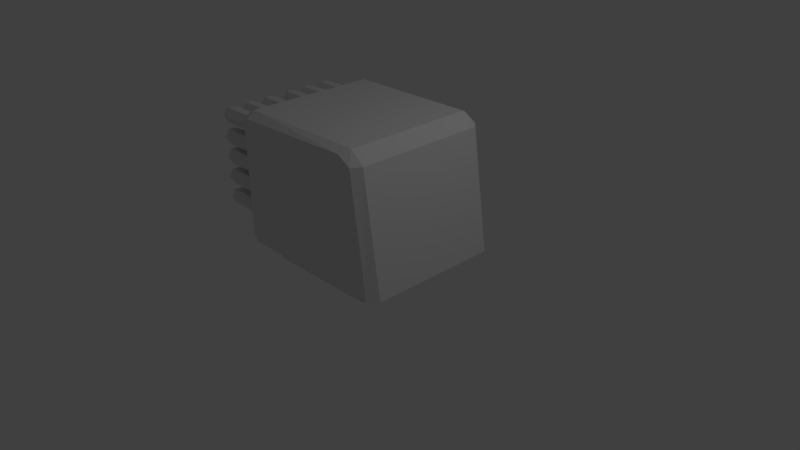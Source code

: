 # Source: Model_MetalstormCannon.blend  (saved by Blender 2.64.0; exported with 4.5.12 LTS)
import bpy
from mathutils import Matrix  # noqa: F401  (used for matrix-valued properties, if any)

bpy.ops.wm.read_factory_settings(use_empty=True)
scene = bpy.context.scene
scene.name = 'Scene'

# ---- collections
col_collection_1 = bpy.data.collections.new('Collection 1'); scene.collection.children.link(col_collection_1)

# ---- materials (node trees are filled in below, after node groups)
mat_material = bpy.data.materials.new('Material')
mat_material.alpha_threshold = 0.0
mat_material.use_transparent_shadow = False
mat_material.roughness = 0.5
mat_material.line_color = (0.0, 0.0, 0.0, 1.0)

# ---- material node trees

# ---- world
world_world = bpy.data.worlds.new('World'); scene.world = world_world
world_world.color = (0.05088, 0.05088, 0.05088)
world_world.use_sun_shadow = False
world_world.sun_shadow_jitter_overblur = 0.0
world_world.cycles.sampling_method = 'MANUAL'
world_world.cycles.sample_map_resolution = 256

# ---- cameras
cam_camera = bpy.data.cameras.new('Camera')
cam_camera.clip_end = 100.0
cam_camera.lens = 35.0
cam_camera.sensor_width = 32.0
cam_camera.sensor_height = 18.0
cam_camera.ortho_scale = 7.314
cam_camera.dof.focus_distance = 0.0
cam_camera.dof.aperture_fstop = 128.0

# ---- lights
light_lamp = bpy.data.lights.new('Lamp', 'POINT')
light_lamp.transmission_factor = 0.0
light_lamp.cutoff_distance = 30.0
light_lamp.energy = 100.0
light_lamp.shadow_buffer_clip_start = 1.001
light_lamp.shadow_soft_size = 1.0
light_lamp.shadow_maximum_resolution = 0.006
light_lamp.use_absolute_resolution = True
light_lamp.cycles.use_multiple_importance_sampling = False

# ---- meshes
me_cube = bpy.data.meshes.new('Cube')
me_cube.from_pydata([(-1.236, 0.9668, 1.748), (1.109, 0.0, 0.1336), (-1.12, 3.576e-07, 0.1336), (-1.12, 1.0, 0.1336), (-1.12, 1.192e-07, 1.888), (-1.236, 2.384e-07, 1.832), (-1.236, 0.9668, 0.2148), (-1.236, 4.768e-07, 0.2148), (0.8797, -2.384e-07, 1.728), (0.6972, -1.192e-07, 1.888), (1.109, 0.8827, 0.1336), (0.9986, 1.0, 0.1336), (-1.12, 1.0, 1.798), (-1.12, 0.8827, 1.888), (0.8797, 0.8827, 1.728), (0.6972, 0.8827, 1.888), (0.7888, 1.0, 1.723), (0.6115, 1.0, 1.833), (-1.236, 0.8587, 1.832), (-1.151, 0.9366, 1.705), (-1.151, 1.192e-07, 1.783), (-1.151, 0.9366, 0.2853), (-1.151, 3.576e-07, 0.2853), (-1.151, 0.8365, 1.783), (0.8645, 0.0, 0.08396), (-0.7685, 2.384e-07, 0.08396), (-0.7685, 0.8868, 0.08396), (0.8645, 0.8008, 0.08396), (0.7837, 0.8868, 0.08396), (0.8645, 0.0, -0.002571), (-0.7685, 2.384e-07, -0.002571), (-0.7685, 0.8868, -0.002571), (0.8645, 0.8008, -0.002571), (0.7837, 0.8868, -0.002571), (-1.033, 0.8786, 1.635), (-1.761, 0.8786, 1.635), (-1.033, 0.8205, 1.735), (-1.761, 0.8205, 1.735), (-1.033, 0.7042, 1.735), (-1.761, 0.7042, 1.735), (-1.033, 0.6461, 1.635), (-1.761, 0.6461, 1.635), (-1.033, 0.7042, 1.534), (-1.761, 0.7042, 1.534), (-1.033, 0.8205, 1.534), (-1.761, 0.8205, 1.534), (-1.848, 0.8709, 1.635), (-1.848, 0.8166, 1.729), (-1.848, 0.708, 1.729), (-1.848, 0.6537, 1.635), (-1.848, 0.708, 1.54), (-1.848, 0.8166, 1.54), (-1.848, 0.8466, 1.635), (-1.848, 0.8045, 1.708), (-1.848, 0.7202, 1.708), (-1.848, 0.678, 1.635), (-1.848, 0.7202, 1.562), (-1.848, 0.8045, 1.562), (-1.078, 0.8466, 1.635), (-1.078, 0.8045, 1.708), (-1.078, 0.7202, 1.708), (-1.078, 0.678, 1.635), (-1.078, 0.7202, 1.562), (-1.078, 0.8045, 1.562), (-1.033, 0.5882, 1.635), (-1.761, 0.5882, 1.635), (-1.033, 0.5301, 1.735), (-1.761, 0.5301, 1.735), (-1.033, 0.4139, 1.735), (-1.761, 0.4139, 1.735), (-1.033, 0.3557, 1.635), (-1.761, 0.3557, 1.635), (-1.033, 0.4139, 1.534), (-1.761, 0.4139, 1.534), (-1.033, 0.5301, 1.534), (-1.761, 0.5301, 1.534), (-1.848, 0.5806, 1.635), (-1.848, 0.5263, 1.729), (-1.848, 0.4177, 1.729), (-1.848, 0.3634, 1.635), (-1.848, 0.4177, 1.54), (-1.848, 0.5263, 1.54), (-1.848, 0.5563, 1.635), (-1.848, 0.5141, 1.708), (-1.848, 0.4299, 1.708), (-1.848, 0.3877, 1.635), (-1.848, 0.4299, 1.562), (-1.848, 0.5141, 1.562), (-1.078, 0.5563, 1.635), (-1.078, 0.5141, 1.708), (-1.078, 0.4299, 1.708), (-1.078, 0.3877, 1.635), (-1.078, 0.4299, 1.562), (-1.078, 0.5141, 1.562), (-1.033, 0.2922, 1.635), (-1.761, 0.2922, 1.635), (-1.033, 0.2341, 1.735), (-1.761, 0.2341, 1.735), (-1.033, 0.1178, 1.735), (-1.761, 0.1178, 1.735), (-1.033, 0.05972, 1.635), (-1.761, 0.05972, 1.635), (-1.033, 0.1178, 1.534), (-1.761, 0.1178, 1.534), (-1.033, 0.2341, 1.534), (-1.761, 0.2341, 1.534), (-1.848, 0.2846, 1.635), (-1.848, 0.2303, 1.729), (-1.848, 0.1217, 1.729), (-1.848, 0.06738, 1.635), (-1.848, 0.1217, 1.54), (-1.848, 0.2303, 1.54), (-1.848, 0.2603, 1.635), (-1.848, 0.2181, 1.708), (-1.848, 0.1338, 1.708), (-1.848, 0.09168, 1.635), (-1.848, 0.1338, 1.562), (-1.848, 0.2181, 1.562), (-1.078, 0.2603, 1.635), (-1.078, 0.2181, 1.708), (-1.078, 0.1338, 1.708), (-1.078, 0.09168, 1.635), (-1.078, 0.1338, 1.562), (-1.078, 0.2181, 1.562), (-1.033, 0.8786, 1.338), (-1.761, 0.8786, 1.338), (-1.033, 0.8205, 1.439), (-1.761, 0.8205, 1.439), (-1.033, 0.7042, 1.439), (-1.761, 0.7042, 1.439), (-1.033, 0.6461, 1.338), (-1.761, 0.6461, 1.338), (-1.033, 0.7042, 1.238), (-1.761, 0.7042, 1.238), (-1.033, 0.8205, 1.238), (-1.761, 0.8205, 1.238), (-1.848, 0.8709, 1.338), (-1.848, 0.8166, 1.432), (-1.848, 0.708, 1.432), (-1.848, 0.6537, 1.338), (-1.848, 0.708, 1.244), (-1.848, 0.8166, 1.244), (-1.848, 0.8466, 1.338), (-1.848, 0.8045, 1.411), (-1.848, 0.7202, 1.411), (-1.848, 0.678, 1.338), (-1.848, 0.7202, 1.265), (-1.848, 0.8045, 1.265), (-1.078, 0.8466, 1.338), (-1.078, 0.8045, 1.411), (-1.078, 0.7202, 1.411), (-1.078, 0.678, 1.338), (-1.078, 0.7202, 1.265), (-1.078, 0.8045, 1.265), (-1.033, 0.5882, 1.338), (-1.761, 0.5882, 1.338), (-1.033, 0.5301, 1.439), (-1.761, 0.5301, 1.439), (-1.033, 0.4139, 1.439), (-1.761, 0.4139, 1.439), (-1.033, 0.3557, 1.338), (-1.761, 0.3557, 1.338), (-1.033, 0.4139, 1.238), (-1.761, 0.4139, 1.238), (-1.033, 0.5301, 1.238), (-1.761, 0.5301, 1.238), (-1.848, 0.5806, 1.338), (-1.848, 0.5263, 1.432), (-1.848, 0.4177, 1.432), (-1.848, 0.3634, 1.338), (-1.848, 0.4177, 1.244), (-1.848, 0.5263, 1.244), (-1.848, 0.5563, 1.338), (-1.848, 0.5141, 1.411), (-1.848, 0.4299, 1.411), (-1.848, 0.3877, 1.338), (-1.848, 0.4299, 1.265), (-1.848, 0.5141, 1.265), (-1.078, 0.5563, 1.338), (-1.078, 0.5141, 1.411), (-1.078, 0.4299, 1.411), (-1.078, 0.3877, 1.338), (-1.078, 0.4299, 1.265), (-1.078, 0.5141, 1.265), (-1.033, 0.2922, 1.338), (-1.761, 0.2922, 1.338), (-1.033, 0.2341, 1.439), (-1.761, 0.2341, 1.439), (-1.033, 0.1178, 1.439), (-1.761, 0.1178, 1.439), (-1.033, 0.05972, 1.338), (-1.761, 0.05972, 1.338), (-1.033, 0.1178, 1.238), (-1.761, 0.1178, 1.238), (-1.033, 0.2341, 1.238), (-1.761, 0.2341, 1.238), (-1.848, 0.2846, 1.338), (-1.848, 0.2303, 1.432), (-1.848, 0.1217, 1.432), (-1.848, 0.06738, 1.338), (-1.848, 0.1217, 1.244), (-1.848, 0.2303, 1.244), (-1.848, 0.2603, 1.338), (-1.848, 0.2181, 1.411), (-1.848, 0.1338, 1.411), (-1.848, 0.09168, 1.338), (-1.848, 0.1338, 1.265), (-1.848, 0.2181, 1.265), (-1.078, 0.2603, 1.338), (-1.078, 0.2181, 1.411), (-1.078, 0.1338, 1.411), (-1.078, 0.09168, 1.338), (-1.078, 0.1338, 1.265), (-1.078, 0.2181, 1.265), (-1.033, 0.8786, 0.7837), (-1.761, 0.8786, 0.7837), (-1.033, 0.8205, 0.8844), (-1.761, 0.8205, 0.8844), (-1.033, 0.7042, 0.8844), (-1.761, 0.7042, 0.8844), (-1.033, 0.6461, 0.7837), (-1.761, 0.6461, 0.7837), (-1.033, 0.7042, 0.6831), (-1.761, 0.7042, 0.6831), (-1.033, 0.8205, 0.6831), (-1.761, 0.8205, 0.6831), (-1.848, 0.8709, 0.7837), (-1.848, 0.8166, 0.8778), (-1.848, 0.708, 0.8778), (-1.848, 0.6537, 0.7837), (-1.848, 0.708, 0.6897), (-1.848, 0.8166, 0.6897), (-1.848, 0.8466, 0.7837), (-1.848, 0.8045, 0.8567), (-1.848, 0.7202, 0.8567), (-1.848, 0.678, 0.7837), (-1.848, 0.7202, 0.7107), (-1.848, 0.8045, 0.7107), (-1.078, 0.8466, 0.7837), (-1.078, 0.8045, 0.8567), (-1.078, 0.7202, 0.8567), (-1.078, 0.678, 0.7837), (-1.078, 0.7202, 0.7107), (-1.078, 0.8045, 0.7107), (-1.033, 0.5882, 0.7837), (-1.761, 0.5882, 0.7837), (-1.033, 0.5301, 0.8844), (-1.761, 0.5301, 0.8844), (-1.033, 0.4139, 0.8844), (-1.761, 0.4139, 0.8844), (-1.033, 0.3557, 0.7837), (-1.761, 0.3557, 0.7837), (-1.033, 0.4139, 0.6831), (-1.761, 0.4139, 0.6831), (-1.033, 0.5301, 0.6831), (-1.761, 0.5301, 0.6831), (-1.848, 0.5806, 0.7837), (-1.848, 0.5263, 0.8778), (-1.848, 0.4177, 0.8778), (-1.848, 0.3634, 0.7837), (-1.848, 0.4177, 0.6897), (-1.848, 0.5263, 0.6897), (-1.848, 0.5563, 0.7837), (-1.848, 0.5141, 0.8567), (-1.848, 0.4299, 0.8567), (-1.848, 0.3877, 0.7837), (-1.848, 0.4299, 0.7107), (-1.848, 0.5141, 0.7107), (-1.078, 0.5563, 0.7837), (-1.078, 0.5141, 0.8567), (-1.078, 0.4299, 0.8567), (-1.078, 0.3877, 0.7837), (-1.078, 0.4299, 0.7107), (-1.078, 0.5141, 0.7107), (-1.033, 0.2922, 0.7837), (-1.761, 0.2922, 0.7837), (-1.033, 0.2341, 0.8844), (-1.761, 0.2341, 0.8844), (-1.033, 0.1178, 0.8844), (-1.761, 0.1178, 0.8844), (-1.033, 0.05972, 0.7837), (-1.761, 0.05972, 0.7837), (-1.033, 0.1178, 0.6831), (-1.761, 0.1178, 0.6831), (-1.033, 0.2341, 0.6831), (-1.761, 0.2341, 0.6831), (-1.848, 0.2846, 0.7837), (-1.848, 0.2303, 0.8778), (-1.848, 0.1217, 0.8778), (-1.848, 0.06738, 0.7837), (-1.848, 0.1217, 0.6897), (-1.848, 0.2303, 0.6897), (-1.848, 0.2603, 0.7837), (-1.848, 0.2181, 0.8567), (-1.848, 0.1338, 0.8567), (-1.848, 0.09168, 0.7837), (-1.848, 0.1338, 0.7107), (-1.848, 0.2181, 0.7107), (-1.078, 0.2603, 0.7837), (-1.078, 0.2181, 0.8567), (-1.078, 0.1338, 0.8567), (-1.078, 0.09168, 0.7837), (-1.078, 0.1338, 0.7107), (-1.078, 0.2181, 0.7107), (-1.033, 0.8786, 0.4876), (-1.761, 0.8786, 0.4876), (-1.033, 0.8205, 0.5883), (-1.761, 0.8205, 0.5883), (-1.033, 0.7042, 0.5883), (-1.761, 0.7042, 0.5883), (-1.033, 0.6461, 0.4876), (-1.761, 0.6461, 0.4876), (-1.033, 0.7042, 0.387), (-1.761, 0.7042, 0.387), (-1.033, 0.8205, 0.387), (-1.761, 0.8205, 0.387), (-1.848, 0.8709, 0.4876), (-1.848, 0.8166, 0.5817), (-1.848, 0.708, 0.5817), (-1.848, 0.6537, 0.4876), (-1.848, 0.708, 0.3936), (-1.848, 0.8166, 0.3936), (-1.848, 0.8466, 0.4876), (-1.848, 0.8045, 0.5606), (-1.848, 0.7202, 0.5606), (-1.848, 0.678, 0.4876), (-1.848, 0.7202, 0.4146), (-1.848, 0.8045, 0.4146), (-1.078, 0.8466, 0.4876), (-1.078, 0.8045, 0.5606), (-1.078, 0.7202, 0.5606), (-1.078, 0.678, 0.4876), (-1.078, 0.7202, 0.4146), (-1.078, 0.8045, 0.4146), (-1.033, 0.5882, 0.4876), (-1.761, 0.5882, 0.4876), (-1.033, 0.5301, 0.5883), (-1.761, 0.5301, 0.5883), (-1.033, 0.4139, 0.5883), (-1.761, 0.4139, 0.5883), (-1.033, 0.3557, 0.4876), (-1.761, 0.3557, 0.4876), (-1.033, 0.4139, 0.387), (-1.761, 0.4139, 0.387), (-1.033, 0.5301, 0.387), (-1.761, 0.5301, 0.387), (-1.848, 0.5806, 0.4876), (-1.848, 0.5263, 0.5817), (-1.848, 0.4177, 0.5817), (-1.848, 0.3634, 0.4876), (-1.848, 0.4177, 0.3936), (-1.848, 0.5263, 0.3936), (-1.848, 0.5563, 0.4876), (-1.848, 0.5141, 0.5606), (-1.848, 0.4299, 0.5606), (-1.848, 0.3877, 0.4876), (-1.848, 0.4299, 0.4146), (-1.848, 0.5141, 0.4146), (-1.078, 0.5563, 0.4876), (-1.078, 0.5141, 0.5606), (-1.078, 0.4299, 0.5606), (-1.078, 0.3877, 0.4876), (-1.078, 0.4299, 0.4146), (-1.078, 0.5141, 0.4146), (-1.033, 0.2922, 0.4876), (-1.761, 0.2922, 0.4876), (-1.033, 0.2341, 0.5883), (-1.761, 0.2341, 0.5883), (-1.033, 0.1178, 0.5883), (-1.761, 0.1178, 0.5883), (-1.033, 0.05972, 0.4876), (-1.761, 0.05972, 0.4876), (-1.033, 0.1178, 0.387), (-1.761, 0.1178, 0.387), (-1.033, 0.2341, 0.387), (-1.761, 0.2341, 0.387), (-1.848, 0.2846, 0.4876), (-1.848, 0.2303, 0.5817), (-1.848, 0.1217, 0.5817), (-1.848, 0.06738, 0.4876), (-1.848, 0.1217, 0.3936), (-1.848, 0.2303, 0.3936), (-1.848, 0.2603, 0.4876), (-1.848, 0.2181, 0.5606), (-1.848, 0.1338, 0.5606), (-1.848, 0.09168, 0.4876), (-1.848, 0.1338, 0.4146), (-1.848, 0.2181, 0.4146), (-1.078, 0.2603, 0.4876), (-1.078, 0.2181, 0.5606), (-1.078, 0.1338, 0.5606), (-1.078, 0.09168, 0.4876), (-1.078, 0.1338, 0.4146), (-1.078, 0.2181, 0.4146), (-1.033, 0.8786, 1.069), (-1.761, 0.8786, 1.069), (-1.033, 0.8205, 1.17), (-1.761, 0.8205, 1.17), (-1.033, 0.7042, 1.17), (-1.761, 0.7042, 1.17), (-1.033, 0.6461, 1.069), (-1.761, 0.6461, 1.069), (-1.033, 0.7042, 0.9684), (-1.761, 0.7042, 0.9684), (-1.033, 0.8205, 0.9684), (-1.761, 0.8205, 0.9684), (-1.848, 0.8709, 1.069), (-1.848, 0.8166, 1.163), (-1.848, 0.708, 1.163), (-1.848, 0.6537, 1.069), (-1.848, 0.708, 0.975), (-1.848, 0.8166, 0.975), (-1.848, 0.8466, 1.069), (-1.848, 0.8045, 1.142), (-1.848, 0.7202, 1.142), (-1.848, 0.678, 1.069), (-1.848, 0.7202, 0.9961), (-1.848, 0.8045, 0.9961), (-1.078, 0.8466, 1.069), (-1.078, 0.8045, 1.142), (-1.078, 0.7202, 1.142), (-1.078, 0.678, 1.069), (-1.078, 0.7202, 0.9961), (-1.078, 0.8045, 0.9961), (-1.033, 0.5882, 1.069), (-1.761, 0.5882, 1.069), (-1.033, 0.5301, 1.17), (-1.761, 0.5301, 1.17), (-1.033, 0.4139, 1.17), (-1.761, 0.4139, 1.17), (-1.033, 0.3557, 1.069), (-1.761, 0.3557, 1.069), (-1.033, 0.4139, 0.9684), (-1.761, 0.4139, 0.9684), (-1.033, 0.5301, 0.9684), (-1.761, 0.5301, 0.9684), (-1.848, 0.5806, 1.069), (-1.848, 0.5263, 1.163), (-1.848, 0.4177, 1.163), (-1.848, 0.3634, 1.069), (-1.848, 0.4177, 0.975), (-1.848, 0.5263, 0.975), (-1.848, 0.5563, 1.069), (-1.848, 0.5141, 1.142), (-1.848, 0.4299, 1.142), (-1.848, 0.3877, 1.069), (-1.848, 0.4299, 0.9961), (-1.848, 0.5141, 0.9961), (-1.078, 0.5563, 1.069), (-1.078, 0.5141, 1.142), (-1.078, 0.4299, 1.142), (-1.078, 0.3877, 1.069), (-1.078, 0.4299, 0.9961), (-1.078, 0.5141, 0.9961), (-1.033, 0.2922, 1.069), (-1.761, 0.2922, 1.069), (-1.033, 0.2341, 1.17), (-1.761, 0.2341, 1.17), (-1.033, 0.1178, 1.17), (-1.761, 0.1178, 1.17), (-1.033, 0.05972, 1.069), (-1.761, 0.05972, 1.069), (-1.033, 0.1178, 0.9684), (-1.761, 0.1178, 0.9684), (-1.033, 0.2341, 0.9684), (-1.761, 0.2341, 0.9684), (-1.848, 0.2846, 1.069), (-1.848, 0.2303, 1.163), (-1.848, 0.1217, 1.163), (-1.848, 0.06738, 1.069), (-1.848, 0.1217, 0.975), (-1.848, 0.2303, 0.975), (-1.848, 0.2603, 1.069), (-1.848, 0.2181, 1.142), (-1.848, 0.1338, 1.142), (-1.848, 0.09168, 1.069), (-1.848, 0.1338, 0.9961), (-1.848, 0.2181, 0.9961), (-1.078, 0.2603, 1.069), (-1.078, 0.2181, 1.142), (-1.078, 0.1338, 1.142), (-1.078, 0.09168, 1.069), (-1.078, 0.1338, 0.9961), (-1.078, 0.2181, 0.9961)], [], [(22, 20, 23, 19, 21), (6, 0, 12, 3), (10, 1, 24, 27), (7, 6, 3, 2), (4, 13, 18, 5), (32, 33, 28, 27), (22, 21, 6, 7), (16, 11, 3, 12, 17), (15, 9, 8, 14), (10, 14, 8, 1), (27, 28, 11, 10), (13, 12, 0, 18), (15, 13, 4, 9), (14, 10, 11, 16), (13, 15, 17, 12), (15, 14, 16, 17), (2, 3, 26, 25), (5, 18, 23, 20), (21, 19, 0, 6), (18, 0, 19, 23), (28, 26, 3, 11), (32, 29, 30, 31, 33), (27, 24, 29, 32), (25, 26, 31, 30), (33, 31, 26, 28), (34, 35, 37, 36), (36, 37, 39, 38), (38, 39, 41, 40), (40, 41, 43, 42), (37, 35, 46, 47), (44, 45, 35, 34), (42, 43, 45, 44), (34, 36, 38, 40, 42, 44), (46, 51, 57, 52), (41, 39, 48, 49), (39, 37, 47, 48), (35, 45, 51, 46), (45, 43, 50, 51), (43, 41, 49, 50), (52, 57, 63, 58), (47, 46, 52, 53), (49, 48, 54, 55), (51, 50, 56, 57), (48, 47, 53, 54), (50, 49, 55, 56), (59, 58, 63, 62, 61, 60), (53, 52, 58, 59), (55, 54, 60, 61), (57, 56, 62, 63), (54, 53, 59, 60), (56, 55, 61, 62), (64, 65, 67, 66), (66, 67, 69, 68), (68, 69, 71, 70), (70, 71, 73, 72), (67, 65, 76, 77), (74, 75, 65, 64), (72, 73, 75, 74), (64, 66, 68, 70, 72, 74), (76, 81, 87, 82), (71, 69, 78, 79), (69, 67, 77, 78), (65, 75, 81, 76), (75, 73, 80, 81), (73, 71, 79, 80), (82, 87, 93, 88), (77, 76, 82, 83), (79, 78, 84, 85), (81, 80, 86, 87), (78, 77, 83, 84), (80, 79, 85, 86), (89, 88, 93, 92, 91, 90), (83, 82, 88, 89), (85, 84, 90, 91), (87, 86, 92, 93), (84, 83, 89, 90), (86, 85, 91, 92), (94, 95, 97, 96), (96, 97, 99, 98), (98, 99, 101, 100), (100, 101, 103, 102), (97, 95, 106, 107), (104, 105, 95, 94), (102, 103, 105, 104), (94, 96, 98, 100, 102, 104), (106, 111, 117, 112), (101, 99, 108, 109), (99, 97, 107, 108), (95, 105, 111, 106), (105, 103, 110, 111), (103, 101, 109, 110), (112, 117, 123, 118), (107, 106, 112, 113), (109, 108, 114, 115), (111, 110, 116, 117), (108, 107, 113, 114), (110, 109, 115, 116), (119, 118, 123, 122, 121, 120), (113, 112, 118, 119), (115, 114, 120, 121), (117, 116, 122, 123), (114, 113, 119, 120), (116, 115, 121, 122), (124, 125, 127, 126), (126, 127, 129, 128), (128, 129, 131, 130), (130, 131, 133, 132), (127, 125, 136, 137), (134, 135, 125, 124), (132, 133, 135, 134), (124, 126, 128, 130, 132, 134), (136, 141, 147, 142), (131, 129, 138, 139), (129, 127, 137, 138), (125, 135, 141, 136), (135, 133, 140, 141), (133, 131, 139, 140), (142, 147, 153, 148), (137, 136, 142, 143), (139, 138, 144, 145), (141, 140, 146, 147), (138, 137, 143, 144), (140, 139, 145, 146), (149, 148, 153, 152, 151, 150), (143, 142, 148, 149), (145, 144, 150, 151), (147, 146, 152, 153), (144, 143, 149, 150), (146, 145, 151, 152), (154, 155, 157, 156), (156, 157, 159, 158), (158, 159, 161, 160), (160, 161, 163, 162), (157, 155, 166, 167), (164, 165, 155, 154), (162, 163, 165, 164), (154, 156, 158, 160, 162, 164), (166, 171, 177, 172), (161, 159, 168, 169), (159, 157, 167, 168), (155, 165, 171, 166), (165, 163, 170, 171), (163, 161, 169, 170), (172, 177, 183, 178), (167, 166, 172, 173), (169, 168, 174, 175), (171, 170, 176, 177), (168, 167, 173, 174), (170, 169, 175, 176), (179, 178, 183, 182, 181, 180), (173, 172, 178, 179), (175, 174, 180, 181), (177, 176, 182, 183), (174, 173, 179, 180), (176, 175, 181, 182), (184, 185, 187, 186), (186, 187, 189, 188), (188, 189, 191, 190), (190, 191, 193, 192), (187, 185, 196, 197), (194, 195, 185, 184), (192, 193, 195, 194), (184, 186, 188, 190, 192, 194), (196, 201, 207, 202), (191, 189, 198, 199), (189, 187, 197, 198), (185, 195, 201, 196), (195, 193, 200, 201), (193, 191, 199, 200), (202, 207, 213, 208), (197, 196, 202, 203), (199, 198, 204, 205), (201, 200, 206, 207), (198, 197, 203, 204), (200, 199, 205, 206), (209, 208, 213, 212, 211, 210), (203, 202, 208, 209), (205, 204, 210, 211), (207, 206, 212, 213), (204, 203, 209, 210), (206, 205, 211, 212), (214, 215, 217, 216), (216, 217, 219, 218), (218, 219, 221, 220), (220, 221, 223, 222), (217, 215, 226, 227), (224, 225, 215, 214), (222, 223, 225, 224), (214, 216, 218, 220, 222, 224), (226, 231, 237, 232), (221, 219, 228, 229), (219, 217, 227, 228), (215, 225, 231, 226), (225, 223, 230, 231), (223, 221, 229, 230), (232, 237, 243, 238), (227, 226, 232, 233), (229, 228, 234, 235), (231, 230, 236, 237), (228, 227, 233, 234), (230, 229, 235, 236), (239, 238, 243, 242, 241, 240), (233, 232, 238, 239), (235, 234, 240, 241), (237, 236, 242, 243), (234, 233, 239, 240), (236, 235, 241, 242), (244, 245, 247, 246), (246, 247, 249, 248), (248, 249, 251, 250), (250, 251, 253, 252), (247, 245, 256, 257), (254, 255, 245, 244), (252, 253, 255, 254), (244, 246, 248, 250, 252, 254), (256, 261, 267, 262), (251, 249, 258, 259), (249, 247, 257, 258), (245, 255, 261, 256), (255, 253, 260, 261), (253, 251, 259, 260), (262, 267, 273, 268), (257, 256, 262, 263), (259, 258, 264, 265), (261, 260, 266, 267), (258, 257, 263, 264), (260, 259, 265, 266), (269, 268, 273, 272, 271, 270), (263, 262, 268, 269), (265, 264, 270, 271), (267, 266, 272, 273), (264, 263, 269, 270), (266, 265, 271, 272), (274, 275, 277, 276), (276, 277, 279, 278), (278, 279, 281, 280), (280, 281, 283, 282), (277, 275, 286, 287), (284, 285, 275, 274), (282, 283, 285, 284), (274, 276, 278, 280, 282, 284), (286, 291, 297, 292), (281, 279, 288, 289), (279, 277, 287, 288), (275, 285, 291, 286), (285, 283, 290, 291), (283, 281, 289, 290), (292, 297, 303, 298), (287, 286, 292, 293), (289, 288, 294, 295), (291, 290, 296, 297), (288, 287, 293, 294), (290, 289, 295, 296), (299, 298, 303, 302, 301, 300), (293, 292, 298, 299), (295, 294, 300, 301), (297, 296, 302, 303), (294, 293, 299, 300), (296, 295, 301, 302), (304, 305, 307, 306), (306, 307, 309, 308), (308, 309, 311, 310), (310, 311, 313, 312), (307, 305, 316, 317), (314, 315, 305, 304), (312, 313, 315, 314), (304, 306, 308, 310, 312, 314), (316, 321, 327, 322), (311, 309, 318, 319), (309, 307, 317, 318), (305, 315, 321, 316), (315, 313, 320, 321), (313, 311, 319, 320), (322, 327, 333, 328), (317, 316, 322, 323), (319, 318, 324, 325), (321, 320, 326, 327), (318, 317, 323, 324), (320, 319, 325, 326), (329, 328, 333, 332, 331, 330), (323, 322, 328, 329), (325, 324, 330, 331), (327, 326, 332, 333), (324, 323, 329, 330), (326, 325, 331, 332), (334, 335, 337, 336), (336, 337, 339, 338), (338, 339, 341, 340), (340, 341, 343, 342), (337, 335, 346, 347), (344, 345, 335, 334), (342, 343, 345, 344), (334, 336, 338, 340, 342, 344), (346, 351, 357, 352), (341, 339, 348, 349), (339, 337, 347, 348), (335, 345, 351, 346), (345, 343, 350, 351), (343, 341, 349, 350), (352, 357, 363, 358), (347, 346, 352, 353), (349, 348, 354, 355), (351, 350, 356, 357), (348, 347, 353, 354), (350, 349, 355, 356), (359, 358, 363, 362, 361, 360), (353, 352, 358, 359), (355, 354, 360, 361), (357, 356, 362, 363), (354, 353, 359, 360), (356, 355, 361, 362), (364, 365, 367, 366), (366, 367, 369, 368), (368, 369, 371, 370), (370, 371, 373, 372), (367, 365, 376, 377), (374, 375, 365, 364), (372, 373, 375, 374), (364, 366, 368, 370, 372, 374), (376, 381, 387, 382), (371, 369, 378, 379), (369, 367, 377, 378), (365, 375, 381, 376), (375, 373, 380, 381), (373, 371, 379, 380), (382, 387, 393, 388), (377, 376, 382, 383), (379, 378, 384, 385), (381, 380, 386, 387), (378, 377, 383, 384), (380, 379, 385, 386), (389, 388, 393, 392, 391, 390), (383, 382, 388, 389), (385, 384, 390, 391), (387, 386, 392, 393), (384, 383, 389, 390), (386, 385, 391, 392), (394, 395, 397, 396), (396, 397, 399, 398), (398, 399, 401, 400), (400, 401, 403, 402), (397, 395, 406, 407), (404, 405, 395, 394), (402, 403, 405, 404), (394, 396, 398, 400, 402, 404), (406, 411, 417, 412), (401, 399, 408, 409), (399, 397, 407, 408), (395, 405, 411, 406), (405, 403, 410, 411), (403, 401, 409, 410), (412, 417, 423, 418), (407, 406, 412, 413), (409, 408, 414, 415), (411, 410, 416, 417), (408, 407, 413, 414), (410, 409, 415, 416), (419, 418, 423, 422, 421, 420), (413, 412, 418, 419), (415, 414, 420, 421), (417, 416, 422, 423), (414, 413, 419, 420), (416, 415, 421, 422), (424, 425, 427, 426), (426, 427, 429, 428), (428, 429, 431, 430), (430, 431, 433, 432), (427, 425, 436, 437), (434, 435, 425, 424), (432, 433, 435, 434), (424, 426, 428, 430, 432, 434), (436, 441, 447, 442), (431, 429, 438, 439), (429, 427, 437, 438), (425, 435, 441, 436), (435, 433, 440, 441), (433, 431, 439, 440), (442, 447, 453, 448), (437, 436, 442, 443), (439, 438, 444, 445), (441, 440, 446, 447), (438, 437, 443, 444), (440, 439, 445, 446), (449, 448, 453, 452, 451, 450), (443, 442, 448, 449), (445, 444, 450, 451), (447, 446, 452, 453), (444, 443, 449, 450), (446, 445, 451, 452), (454, 455, 457, 456), (456, 457, 459, 458), (458, 459, 461, 460), (460, 461, 463, 462), (457, 455, 466, 467), (464, 465, 455, 454), (462, 463, 465, 464), (454, 456, 458, 460, 462, 464), (466, 471, 477, 472), (461, 459, 468, 469), (459, 457, 467, 468), (455, 465, 471, 466), (465, 463, 470, 471), (463, 461, 469, 470), (472, 477, 483, 478), (467, 466, 472, 473), (469, 468, 474, 475), (471, 470, 476, 477), (468, 467, 473, 474), (470, 469, 475, 476), (479, 478, 483, 482, 481, 480), (473, 472, 478, 479), (475, 474, 480, 481), (477, 476, 482, 483), (474, 473, 479, 480), (476, 475, 481, 482)])
me_cube.materials.append(mat_material)
me_cube.use_remesh_preserve_volume = False
me_cube.use_remesh_preserve_attributes = False
me_cube.use_mirror_vertex_groups = False
me_cube.update()

# ---- objects
ob_cube = bpy.data.objects.new('Cube', me_cube)
ob_lamp = bpy.data.objects.new('Lamp', light_lamp)
ob_camera = bpy.data.objects.new('Camera', cam_camera)

# ---- transforms, parenting, visibility, modifiers, constraints
ob_cube.location = (0.0, 0.0, 0.0)
ob_cube.lock_rotations_4d = False
ob_cube.empty_display_type = 'ARROWS'
ob_cube.lineart.crease_threshold = 0.0
_m = ob_cube.modifiers.new('Mirror', 'MIRROR')
_m.use_axis = (False, True, False)
ob_lamp.location = (4.076, 1.005, 5.904)
ob_lamp.rotation_euler = (0.6503, 0.05522, 1.866)
ob_lamp.lock_rotations_4d = False
ob_lamp.empty_display_type = 'ARROWS'
ob_lamp.color = (0.0, 0.0, 0.0, 0.0)
ob_lamp.lineart.crease_threshold = 0.0
ob_camera.location = (7.481, -6.508, 5.344)
ob_camera.rotation_euler = (1.109, 0.01082, 0.8149)
ob_camera.lock_rotations_4d = False
ob_camera.empty_display_type = 'ARROWS'
ob_camera.color = (0.0, 0.0, 0.0, 0.0)
ob_camera.display_type = 'WIRE'
ob_camera.lineart.crease_threshold = 0.0

# ---- collection membership
col_collection_1.objects.link(ob_cube)
col_collection_1.objects.link(ob_lamp)
col_collection_1.objects.link(ob_camera)

# ---- scene / render settings (as saved in the file)
scene.camera = ob_camera
scene.frame_start = 1; scene.frame_end = 250; scene.frame_set(1)
scene.render.engine = 'BLENDER_EEVEE_NEXT'
scene.render.image_settings.color_mode = 'RGB'
scene.render.image_settings.compression = 90
scene.render.resolution_percentage = 50
scene.render.dither_intensity = 0.0
scene.render.bake_margin = 2
scene.render.bake_bias = 0.0
scene.cycles.use_denoising = False
scene.cycles.samples = 10
scene.cycles.sampling_pattern = 'TABULATED_SOBOL'
scene.cycles.light_sampling_threshold = 0.0
scene.cycles.use_adaptive_sampling = False
scene.cycles.use_light_tree = False
scene.cycles.blur_glossy = 0.0
scene.cycles.volume_bounces = 1
scene.cycles.pixel_filter_type = 'GAUSSIAN'
scene.cycles.sample_clamp_indirect = 0.0
scene.view_settings.view_transform = 'Standard'
bpy.context.view_layer.update()
